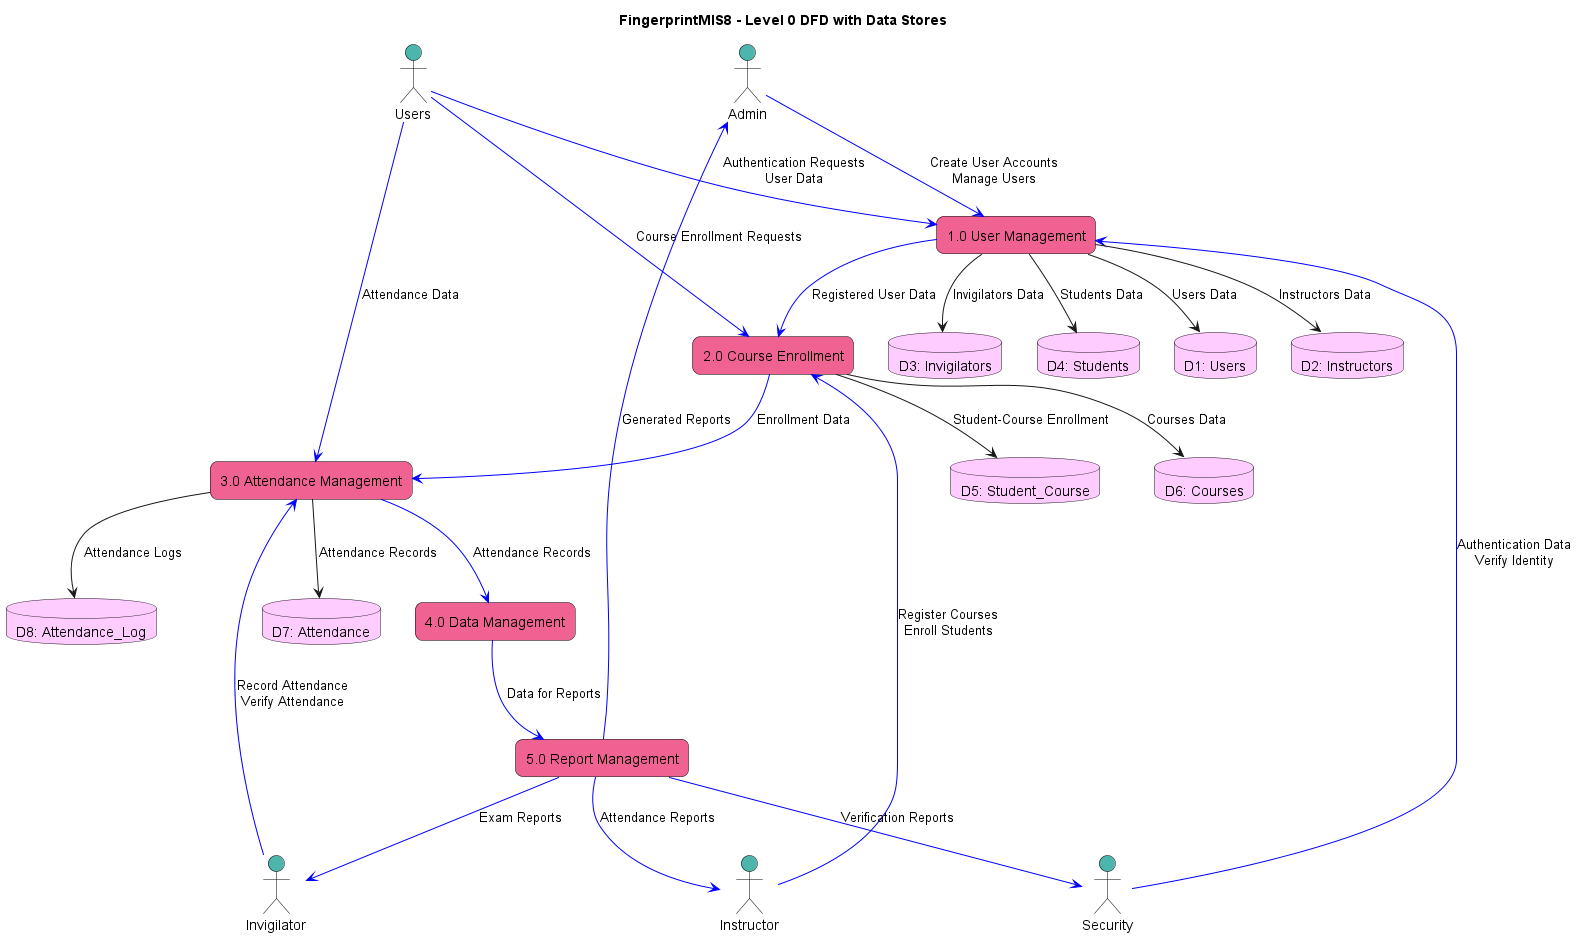

The diagram above was rendered by PlantUML. Its source (embedded in the PNG):
@startuml
title FingerprintMIS8 - Level 0 DFD with Data Stores

skinparam rectangle {
  BackgroundColor #f06292
  BorderColor black
  RoundCorner 15
  FontColor black
}

skinparam actor {
  BackgroundColor #4db6ac
  BorderColor black
  FontColor black
}

actor "Admin" as Admin #4db6ac
actor "Instructor" as Instructor #4db6ac
actor "Invigilator" as Invigilator #4db6ac
actor "Security" as Security #4db6ac

actor "Users" as Users #4db6ac

rectangle "1.0 User Management" as UserManagement #f06292
rectangle "2.0 Course Enrollment" as CourseEnrollment #f06292
rectangle "3.0 Attendance Management" as AttendanceManagement #f06292
rectangle "4.0 Data Management" as DataManagement #f06292
rectangle "5.0 Report Management" as ReportManagement #f06292

database "D1: Users" as D1 #ffccff
database "D2: Instructors" as D2 #ffccff
database "D3: Invigilators" as D3 #ffccff
database "D4: Students" as D4 #ffccff
database "D5: Student_Course" as D5 #ffccff
database "D6: Courses" as D6 #ffccff
database "D7: Attendance" as D7 #ffccff
database "D8: Attendance_Log" as D8 #ffccff

Admin -[#0000FF]-> UserManagement : Create User Accounts\nManage Users
Instructor -[#0000FF]-> CourseEnrollment : Register Courses\nEnroll Students
Invigilator -[#0000FF]-> AttendanceManagement : Record Attendance\nVerify Attendance
Security -[#0000FF]-> UserManagement : Authentication Data\nVerify Identity

Users -[#0000FF]-> UserManagement : Authentication Requests\nUser Data
Users -[#0000FF]-> CourseEnrollment : Course Enrollment Requests
Users -[#0000FF]-> AttendanceManagement : Attendance Data

UserManagement -[#0000FF]-> CourseEnrollment : Registered User Data
CourseEnrollment -[#0000FF]-> AttendanceManagement : Enrollment Data
AttendanceManagement -[#0000FF]-> DataManagement : Attendance Records
DataManagement -[#0000FF]-> ReportManagement : Data for Reports

ReportManagement -[#0000FF]-> Admin : Generated Reports
ReportManagement -[#0000FF]-> Instructor : Attendance Reports
ReportManagement -[#0000FF]-> Invigilator : Exam Reports
ReportManagement -[#0000FF]-> Security : Verification Reports

UserManagement --> D1 : Users Data
UserManagement --> D2 : Instructors Data
UserManagement --> D3 : Invigilators Data
UserManagement --> D4 : Students Data
CourseEnrollment --> D5 : Student-Course Enrollment
CourseEnrollment --> D6 : Courses Data
AttendanceManagement --> D7 : Attendance Records
AttendanceManagement --> D8 : Attendance Logs

@enduml